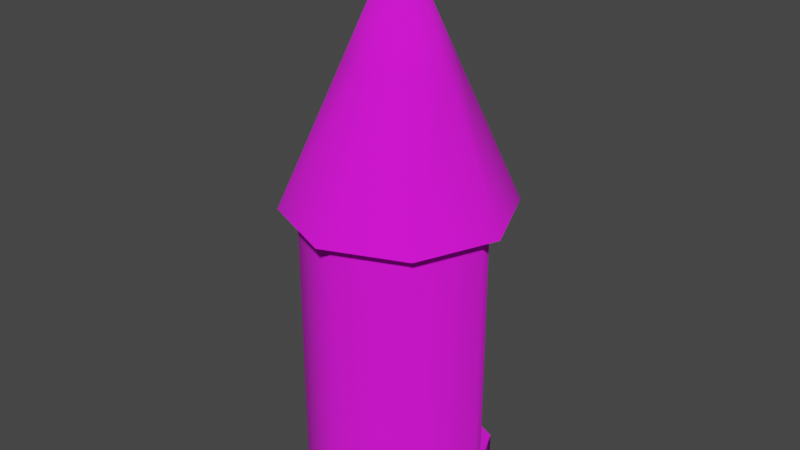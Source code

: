 # Source: prop-lantern.blend  (saved by Blender 3.6.11; exported with 4.5.12 LTS)
import bpy
from mathutils import Matrix  # noqa: F401  (used for matrix-valued properties, if any)

bpy.ops.wm.read_factory_settings(use_empty=True)
scene = bpy.context.scene
scene.name = 'Scene'

# ---- collections
col_collection = bpy.data.collections.new('Collection'); scene.collection.children.link(col_collection)

# ---- images (referenced by path relative to the original .blend; pixels are not part of the script)
import os
ASSET_DIR = os.environ.get("B2B_ASSET_DIR", "")  # directory of the original .blend (textures are referenced by path, not embedded)
HERE = os.path.dirname(os.path.abspath(__file__))  # packed textures are extracted next to this script under _unpacked/

def load_image(name, relpath, width, height, colorspace="sRGB"):
    """Load a texture the original file referenced (path relative to the .blend, or extracted next to this script)."""
    p = next((c for c in (os.path.join(HERE, relpath), os.path.join(ASSET_DIR, relpath)) if relpath and os.path.exists(c)), "")
    if p:
        img = bpy.data.images.load(p, check_existing=True)
        img.name = name
    else:  # same state as the original file: an image datablock whose file is absent (Cycles renders it pink)
        img = bpy.data.images.new(name, width, height)
        img.source = "FILE"
        img.filepath = "//" + (relpath or name)
    img.colorspace_settings.name = colorspace
    return img
img_metal_png = load_image('metal.png', 'metal.png', 1024, 1024, 'sRGB')
img_prop_lamp_diffuse = load_image('prop-lamp-diffuse', 'prop-lamp-diffuse.png', 1024, 1024, 'sRGB')

# ---- materials (node trees are filled in below, after node groups)
mat_metal = bpy.data.materials.new('metal')
mat_metal.alpha_threshold = 0.0
mat_metal.use_backface_culling = True
mat_metal.roughness = 0.5
mat_metal.line_color = (0.0, 0.0, 0.0, 1.0)
mat_wax = bpy.data.materials.new('wax')
mat_lamp = bpy.data.materials.new('lamp')

# ---- material node trees
mat_metal.use_nodes = True; mat_metal.node_tree.nodes.clear()
_N = mat_metal.node_tree.nodes; _L = mat_metal.node_tree.links
n0 = _N.new('ShaderNodeOutputMaterial'); n0.name = 'Material Output'; n0.location = (300, 300)
n1 = _N.new('ShaderNodeBsdfPrincipled'); n1.name = 'Principled BSDF'; n1.location = (10, 300)
n1.distribution = 'GGX'
n1.subsurface_method = 'RANDOM_WALK_SKIN'
n1.inputs[2].default_value = 1.0
n1.inputs[3].default_value = 1.45
n1.inputs[27].default_value = (0.0, 0.0, 0.0, 1.0)
n1.inputs[28].default_value = 1.0
n2 = _N.new('ShaderNodeTexImage'); n2.name = 'Image Texture'; n2.location = (-280, 280)
n2.image = img_metal_png
_L.new(n1.outputs[0], n0.inputs[0])
_L.new(n2.outputs[0], n1.inputs[0])
n0.is_active_output = True
mat_wax.use_nodes = True; mat_wax.node_tree.nodes.clear()
_N = mat_wax.node_tree.nodes; _L = mat_wax.node_tree.links
n0 = _N.new('ShaderNodeBsdfPrincipled'); n0.name = 'Principled BSDF'; n0.location = (10, 300)
n0.distribution = 'GGX'
n0.subsurface_method = 'RANDOM_WALK_SKIN'
n0.inputs[3].default_value = 1.45
n0.inputs[27].default_value = (0.0, 0.0, 0.0, 1.0)
n0.inputs[28].default_value = 1.0
n1 = _N.new('ShaderNodeOutputMaterial'); n1.name = 'Material Output'; n1.location = (300, 300)
_L.new(n0.outputs[0], n1.inputs[0])
n1.is_active_output = True
mat_lamp.use_nodes = True; mat_lamp.node_tree.nodes.clear()
_N = mat_lamp.node_tree.nodes; _L = mat_lamp.node_tree.links
n0 = _N.new('ShaderNodeBsdfPrincipled'); n0.name = 'Principled BSDF'; n0.location = (10, 300)
n0.distribution = 'GGX'
n0.subsurface_method = 'RANDOM_WALK_SKIN'
n0.inputs[2].default_value = 1.0
n0.inputs[3].default_value = 1.45
n0.inputs[27].default_value = (0.0, 0.0, 0.0, 1.0)
n0.inputs[28].default_value = 1.0
n1 = _N.new('ShaderNodeOutputMaterial'); n1.name = 'Material Output'; n1.location = (300, 300)
n2 = _N.new('ShaderNodeTexImage'); n2.name = 'Image Texture'; n2.location = (-280, 280)
n2.image = img_prop_lamp_diffuse
_L.new(n0.outputs[0], n1.inputs[0])
_L.new(n2.outputs[0], n0.inputs[0])
n1.is_active_output = True

# ---- world
world_world = bpy.data.worlds.new('World'); scene.world = world_world
world_world.use_nodes = True; world_world.node_tree.nodes.clear()
_N = world_world.node_tree.nodes; _L = world_world.node_tree.links
n0 = _N.new('ShaderNodeOutputWorld'); n0.name = 'World Output'; n0.location = (300, 300)
n1 = _N.new('ShaderNodeBackground'); n1.name = 'Background'; n1.location = (10, 300)
n1.inputs[0].default_value = (0.05088, 0.05088, 0.05088, 1.0)
_L.new(n1.outputs[0], n0.inputs[0])
n0.is_active_output = True
world_world.color = (0.05088, 0.05088, 0.05088)
world_world.use_sun_shadow = False
world_world.sun_shadow_jitter_overblur = 0.0

# ---- meshes
me_prop_lantern = bpy.data.meshes.new('prop-lantern')
me_prop_lantern.from_pydata([(0.0, 0.12, -0.1676), (-0.08485, 0.08485, -0.1676), (-0.1076, 0.02993, -0.1676), (-0.08485, -0.08485, -0.2), (0.0, -0.12, -0.2), (0.08485, -0.08485, -0.2), (0.1076, 0.02993, -0.1676), (0.08485, 0.08485, -0.1676), (0.0, 0.12, 0.1676), (-0.08485, 0.08485, 0.1676), (-0.1076, 0.02993, 0.1676), (-0.08485, -0.08485, 0.2), (0.0, -0.12, 0.2), (0.08485, -0.08485, 0.2), (0.1076, 0.02993, 0.1676), (0.08485, 0.08485, 0.1676), (0.0, 0.0, 0.5), (-0.1428, 0.0, 0.1774), (-0.1009, 0.1009, 0.1774), (0.1009, 0.1009, 0.1774), (0.1009, -0.1009, 0.1774), (0.0, 0.1428, 0.1774), (0.0, -0.1428, 0.1774), (-0.1009, -0.1009, 0.1774), (0.1428, 0.0, 0.1774), (-0.08485, 0.08485, -0.2), (0.0, 0.12, -0.2), (-0.12, 0.0, -0.2), (0.08485, 0.08485, -0.2), (0.12, 0.0, -0.2), (-0.08485, 0.08485, 0.2), (0.0, 0.12, 0.2), (-0.12, 0.0, 0.2), (0.08485, 0.08485, 0.2), (0.12, 0.0, 0.2), (0.0, 0.1069, -0.1676), (-0.07557, 0.07557, -0.1676), (-0.09529, 0.02402, -0.1676), (-0.0787, -0.0787, -0.1882), (0.0, -0.1113, -0.1882), (0.0787, -0.0787, -0.1882), (0.09529, 0.02402, -0.1676), (0.07557, 0.07557, -0.1676), (0.0, 0.1069, 0.1676), (-0.07557, 0.07557, 0.1676), (-0.09529, 0.02402, 0.1676), (-0.07557, -0.07557, 0.2), (0.0, -0.1069, 0.2), (0.07557, -0.07557, 0.2), (0.09529, 0.02402, 0.1676), (0.07557, 0.07557, 0.1676), (-0.0787, 0.0787, -0.1882), (0.0, 0.1113, -0.1882), (-0.1113, 1.576e-10, -0.1882), (0.0787, 0.0787, -0.1882), (0.1113, 1.576e-10, -0.1882), (-0.0716, 0.0716, 0.2), (0.0, 0.1013, 0.2), (-0.1069, 6.092e-10, 0.2), (0.0716, 0.0716, 0.2), (0.1069, 6.092e-10, 0.2), (-9.313e-10, 0.0, 0.4268), (0.0, 0.06353, 0.3565), (-0.04492, -0.04492, 0.3565), (0.06353, 0.0, 0.3565), (-0.06353, 0.0, 0.3565), (-0.04492, 0.04492, 0.3565), (0.04492, 0.04492, 0.3565), (0.04492, -0.04492, 0.3565), (0.0, -0.06353, 0.3565), (0.0, 0.05113, -0.1737), (-0.05318, 0.03092, -0.1737), (-0.04428, -0.02556, -0.1737), (0.0, -0.05113, -0.1737), (0.04428, -0.02556, -0.1737), (0.04428, 0.02556, -0.1737), (0.0, 0.05113, -0.05493), (-0.04428, 0.02556, -0.0651), (-0.04428, -0.02556, -0.03494), (0.0, -0.05113, -0.04195), (0.04428, -0.02556, -0.04873), (0.04428, 0.02556, -0.04997), (0.0, 0.0, -0.06527), (-0.04428, -0.004107, -0.1737), (-0.04428, 0.02556, -0.1089), (-0.02035, 0.03938, -0.1737), (-0.006385, 0.0007935, -0.07356), (0.00371, 0.001991, -0.07383), (0.002512, -0.008103, -0.07356), (-0.007969, -0.009687, -0.07354), (-0.006347, 0.00264, -0.04025), (0.003388, 0.003126, -0.0428), (0.002902, -0.006609, -0.04025), (-0.006952, -0.007214, -0.03794), (1.321e-05, 0.01377, -0.01129), (0.01195, 0.01331, -0.0158), (0.01277, 0.0009324, -0.01275), (0.0008328, 0.001402, -0.008264), (-0.0005014, 0.07128, -0.1882), (-0.06736, 0.03889, -0.1882), (-0.05709, -0.03262, -0.1882), (-0.0002497, -0.06558, -0.1882), (0.05585, -0.03191, -0.1882), (0.05876, 0.03269, -0.1882), (-0.0005014, 0.0658, -0.1737), (-0.06262, 0.03615, -0.1737), (-0.05234, -0.02988, -0.1737), (-0.0002497, -0.06009, -0.1737), (0.05111, -0.02917, -0.1737), (0.05401, 0.02995, -0.1737)], [], [(5, 29, 34, 13), (3, 4, 12, 11), (4, 5, 13, 12), (27, 3, 11, 32), (34, 33, 19, 24), (12, 13, 20, 22), (32, 11, 23, 17), (31, 30, 18, 21), (33, 31, 21, 19), (13, 34, 24, 20), (11, 12, 22, 23), (30, 32, 17, 18), (23, 22, 69, 63), (21, 18, 66, 62), (24, 19, 67, 64), (18, 17, 65, 66), (19, 21, 62, 67), (22, 20, 68, 69), (20, 24, 64, 68), (17, 23, 63, 65), (25, 26, 28, 29, 5, 4, 3, 27), (1, 0, 26, 25), (2, 1, 25, 27), (7, 6, 29, 28), (0, 7, 28, 26), (8, 9, 30, 31), (9, 10, 32, 30), (14, 15, 33, 34), (15, 8, 31, 33), (6, 14, 34, 29), (10, 2, 27, 32), (40, 48, 60, 55), (38, 46, 47, 39), (39, 47, 48, 40), (53, 58, 46, 38), (51, 53, 38, 39, 40, 55, 54, 52), (36, 51, 52, 35), (37, 53, 51, 36), (42, 54, 55, 41), (35, 52, 54, 42), (43, 57, 56, 44), (44, 56, 58, 45), (49, 60, 59, 50), (50, 59, 57, 43), (41, 55, 60, 49), (45, 58, 53, 37), (35, 42, 7, 0), (42, 41, 6, 7), (41, 49, 14, 6), (49, 50, 15, 14), (50, 43, 8, 15), (43, 44, 9, 8), (44, 45, 10, 9), (45, 37, 2, 10), (37, 36, 1, 2), (36, 35, 0, 1), (57, 59, 61), (60, 48, 61), (47, 46, 61), (58, 56, 61), (59, 60, 61), (48, 47, 61), (46, 58, 61), (56, 57, 61), (67, 62, 16), (62, 66, 16), (69, 68, 16), (64, 67, 16), (68, 64, 16), (66, 65, 16), (63, 69, 16), (65, 63, 16), (74, 75, 81, 80), (72, 73, 79, 78), (83, 72, 78), (75, 70, 76, 81), (73, 74, 80, 79), (83, 84, 71), (76, 77, 82), (81, 76, 82), (79, 80, 82), (77, 78, 82), (80, 81, 82), (78, 79, 82), (84, 85, 71), (85, 84, 77, 76), (70, 85, 76), (84, 83, 78, 77), (87, 86, 90, 91), (90, 93, 97, 94), (86, 89, 93, 90), (88, 87, 91, 92), (89, 88, 92, 93), (95, 94, 97, 96), (92, 91, 95, 96), (93, 92, 96, 97), (91, 90, 94, 95), (103, 109, 108, 102), (101, 107, 106, 100), (99, 105, 104, 98), (98, 104, 109, 103), (102, 108, 107, 101), (100, 106, 105, 99), (75, 109, 104, 70), (74, 108, 109, 75), (73, 107, 108, 74), (72, 106, 107, 73), (83, 106, 72), (85, 70, 104), (71, 85, 104, 105), (71, 105, 106, 83)])
me_prop_lantern.polygons.foreach_set('use_smooth', [True] * 111)
me_prop_lantern.polygons.foreach_set('material_index', [0, 0, 0, 0, 0, 0, 0, 0, 0, 0, 0, 0, 0, 0, 0, 0, 0, 0, 0, 0, 0, 0, 0, 0, 0, 0, 0, 0, 0, 0, 0, 0, 0, 0, 0, 0, 0, 0, 0, 0, 0, 0, 0, 0, 0, 0, 0, 0, 0, 0, 0, 0, 0, 0, 0, 0, 0, 0, 0, 0, 0, 0, 0, 0, 0, 0, 0, 0, 0, 0, 0, 0, 1, 1, 1, 1, 1, 1, 1, 1, 1, 1, 1, 1, 1, 1, 1, 1, 2, 2, 2, 2, 2, 2, 2, 2, 2, 1, 1, 1, 1, 1, 1, 1, 1, 1, 1, 1, 1, 1, 1])
_k = set([(0, 1), (0, 7), (1, 2), (2, 10), (2, 37), (3, 4), (3, 27), (4, 5), (5, 29), (6, 7), (6, 14), (6, 41), (8, 9), (8, 15), (9, 10), (10, 45), (11, 12), (11, 32), (12, 13), (13, 34), (14, 15), (14, 49), (17, 18), (17, 23), (18, 21), (19, 21), (19, 24), (20, 22), (20, 24), (22, 23), (25, 26), (25, 27), (26, 28), (28, 29), (30, 31), (30, 32), (31, 33), (33, 34), (35, 36), (35, 42), (36, 37), (37, 45), (38, 39), (38, 53), (39, 40), (40, 55), (41, 42), (41, 49), (43, 44), (43, 50), (44, 45), (46, 47), (46, 58), (47, 48), (48, 60), (49, 50), (51, 52), (51, 53), (52, 54), (54, 55), (56, 57), (56, 58), (57, 59), (59, 60), (94, 95), (94, 97), (95, 96), (96, 97)])
me_prop_lantern.attributes.new('sharp_edge', 'BOOLEAN', 'EDGE').data.foreach_set('value', [ (min(e.vertices), max(e.vertices)) in _k for e in me_prop_lantern.edges])
_uv = me_prop_lantern.uv_layers.new(name='UVMap')
_uv.uv.foreach_set('vector', [-0.1732, 0.5578, -0.1732, 0.4781, 0.1737, 0.4781, 0.1737, 0.5578, -0.1732, 0.07991, -0.1732, 0.0002666, 0.1737, 0.0002665, 0.1737, 0.07991, -0.1732, 0.6374, -0.1732, 0.5578, 0.1737, 0.5578, 0.1737, 0.6374, -0.1732, 0.1596, -0.1732, 0.07991, 0.1737, 0.07991, 0.1737, 0.1596, 0.5414, 0.4778, 0.4632, 0.4624, 0.461, 0.4347, 0.5539, 0.453, 0.7191, 0.6984, 0.6975, 0.6217, 0.7212, 0.6072, 0.7469, 0.6984, 0.6029, 0.9568, 0.6614, 0.9028, 0.6851, 0.9173, 0.6154, 0.9815, 0.3198, 0.97, 0.3945, 0.9978, 0.3922, 1.025, 0.3034, 0.9924, 0.3945, 0.4679, 0.3198, 0.4957, 0.3034, 0.4733, 0.3922, 0.4402, 0.6614, 0.563, 0.6029, 0.509, 0.6154, 0.4842, 0.6851, 0.5484, 0.6975, 0.844, 0.7191, 0.7673, 0.7469, 0.7673, 0.7212, 0.8585, 0.4632, 1.003, 0.5414, 0.988, 0.5539, 1.013, 0.461, 1.031, 1.057, 0.5912, 0.9912, 0.6598, 0.888, 0.525, 0.9171, 0.4945, 1.137, 0.1806, 1.153, 0.274, 0.9833, 0.2766, 0.9761, 0.2351, 0.9799, -0.05685, 1.047, 0.00962, 0.911, 0.1107, 0.881, 0.08111, 1.154, 0.3237, 1.141, 0.4175, 0.9782, 0.3681, 0.9841, 0.3264, 1.077, 0.04957, 1.121, 0.1335, 0.9602, 0.188, 0.9406, 0.1506, 0.7139, -0.1583, 0.8075, -0.1437, 0.7555, 0.01795, 0.7139, 0.01142, 0.8548, -0.1284, 0.9395, -0.08582, 0.8405, 0.05213, 0.8029, 0.03317, 1.126, 0.4651, 1.085, 0.5504, 0.9454, 0.4536, 0.9638, 0.4157, 0.1925, 0.6943, 0.1925, 0.7739, 0.1362, 0.8302, 0.05658, 0.8302, 0.0002665, 0.7739, 0.0002665, 0.6943, 0.05658, 0.638, 0.1362, 0.638, -0.1451, 0.2392, -0.1451, 0.3188, -0.1732, 0.3188, -0.1732, 0.2392, -0.1451, 0.1877, -0.1451, 0.2392, -0.1732, 0.2392, -0.1732, 0.1596, -0.1451, 0.3985, -0.1451, 0.45, -0.1732, 0.4781, -0.1732, 0.3985, -0.1451, 0.3188, -0.1451, 0.3985, -0.1732, 0.3985, -0.1732, 0.3188, 0.1456, 0.3188, 0.1456, 0.2392, 0.1737, 0.2392, 0.1737, 0.3188, 0.1456, 0.2392, 0.1456, 0.1877, 0.1737, 0.1596, 0.1737, 0.2392, 0.1456, 0.45, 0.1456, 0.3985, 0.1737, 0.3985, 0.1737, 0.4781, 0.1456, 0.3985, 0.1456, 0.3188, 0.1737, 0.3188, 0.1737, 0.3985, -0.1451, 0.45, 0.1456, 0.45, 0.1737, 0.4781, -0.1732, 0.4781, 0.1456, 0.1877, -0.1451, 0.1877, -0.1732, 0.1596, 0.1737, 0.1596, 0.8617, 0.2092, 0.525, 0.2119, 0.5242, 0.141, 0.8608, 0.1354, 0.8617, 0.3521, 0.525, 0.3492, 0.5253, 0.2783, 0.862, 0.2782, 0.862, 0.2807, 0.5253, 0.2806, 0.525, 0.2097, 0.8617, 0.2068, 0.8608, 0.4235, 0.5242, 0.4179, 0.525, 0.3469, 0.8617, 0.3496, -0.004412, 0.9522, -0.004412, 0.8783, 0.04782, 0.8261, 0.1217, 0.8261, 0.1739, 0.8783, 0.1739, 0.9522, 0.1217, 1.004, 0.04782, 1.004, 0.8387, 0.5116, 0.8569, 0.5129, 0.8459, 0.5859, 0.8281, 0.5818, 0.8386, 0.4412, 0.857, 0.4166, 0.8572, 0.4904, 0.839, 0.489, 0.839, 0.06984, 0.8572, 0.06843, 0.857, 0.1423, 0.8386, 0.1177, 0.8281, -0.02289, 0.8459, -0.02704, 0.8569, 0.046, 0.8387, 0.04726, 0.5448, 0.5546, 0.5167, 0.5521, 0.5183, 0.4849, 0.5464, 0.4837, 0.5495, 0.488, 0.5213, 0.4855, 0.5231, 0.4164, 0.5504, 0.4402, 0.5504, 0.1187, 0.5231, 0.1425, 0.5213, 0.07336, 0.5495, 0.0709, 0.5464, 0.07514, 0.5183, 0.07393, 0.5167, 0.006741, 0.5448, 0.004231, 0.8424, 0.1136, 0.8608, 0.1382, 0.5242, 0.1437, 0.5518, 0.1199, 0.5518, 0.4389, 0.5242, 0.4152, 0.8608, 0.4207, 0.8424, 0.4453, 0.9164, 0.6428, 0.9435, 0.7084, 0.9355, 0.7164, 0.905, 0.6428, 0.9435, 0.7084, 0.9882, 0.7255, 0.9831, 0.7361, 0.9355, 0.7164, 0.6841, 0.3857, 0.6841, 0.6764, 0.6722, 0.6764, 0.6722, 0.3857, 0.1942, 0.8139, 0.2389, 0.7968, 0.2469, 0.8048, 0.1993, 0.8246, 0.2389, 0.7968, 0.266, 0.7313, 0.2774, 0.7313, 0.2469, 0.8048, 0.266, 0.7313, 0.2389, 0.6657, 0.2469, 0.6577, 0.2774, 0.7313, 0.2389, 0.6657, 0.1942, 0.6486, 0.1993, 0.638, 0.2469, 0.6577, 0.6298, 0.6764, 0.6298, 0.3857, 0.6416, 0.3857, 0.6416, 0.6764, 0.9882, 0.5602, 0.9435, 0.5773, 0.9355, 0.5693, 0.9831, 0.5495, 0.9435, 0.5773, 0.9164, 0.6428, 0.905, 0.6428, 0.9355, 0.5693, 0.931, 0.4369, 0.9782, 0.4848, 0.8032, 0.6103, 1.053, 0.6312, 1.064, 0.7013, 0.8462, 0.6988, 1.037, 0.8619, 1.005, 0.925, 0.8305, 0.7955, 0.8865, 1.042, 0.8241, 1.072, 0.7577, 0.8671, 1.005, 0.5221, 1.038, 0.583, 0.8299, 0.6476, 1.063, 0.7478, 1.052, 0.8178, 0.846, 0.7484, 0.9777, 0.9626, 0.9274, 1.013, 0.8012, 0.8356, 0.7804, 1.086, 0.714, 1.097, 0.714, 0.8813, 0.9406, 0.1506, 0.9602, 0.188, 0.8312, 0.2317, 0.9761, 0.2351, 0.9833, 0.2766, 0.8472, 0.2788, 0.7139, 0.01142, 0.7555, 0.01795, 0.7139, 0.1475, 0.881, 0.08111, 0.911, 0.1107, 0.8016, 0.1917, 0.8029, 0.03317, 0.8405, 0.05213, 0.7612, 0.1628, 0.9841, 0.3264, 0.9782, 0.3681, 0.848, 0.3285, 0.9171, 0.4945, 0.888, 0.525, 0.8052, 0.4169, 0.9638, 0.4157, 0.9454, 0.4536, 0.8335, 0.3761, 0.0, 0.0, 0.0, 0.0, 0.0, 0.0, 0.0, 0.0, 0.0, 0.0, 0.0, 0.0, 0.0, 0.0, 0.0, 0.0, 0.0, 0.0, 0.0, 0.0, 0.0, 0.0, 0.0, 0.0, 0.0, 0.0, 0.0, 0.0, 0.0, 0.0, 0.0, 0.0, 0.0, 0.0, 0.0, 0.0, 0.0, 0.0, 0.0, 0.0, 0.0, 0.0, 0.0, 0.0, 0.0, 0.0, 0.0, 0.0, 0.0, 0.0, 0.0, 0.0, 0.0, 0.0, 0.0, 0.0, 0.0, 0.0, 0.0, 0.0, 0.0, 0.0, 0.0, 0.0, 0.0, 0.0, 0.0, 0.0, 0.0, 0.0, 0.0, 0.0, 0.0, 0.0, 0.0, 0.0, 0.0, 0.0, 0.0, 0.0, 0.0, 0.0, 0.0, 0.0, 0.0, 0.0, 0.0, 0.0, 0.0, 0.0, 0.0, 0.0, 0.0, 0.0, 0.0, 0.0, 0.0, 0.0, 0.0, 0.0, 0.0, 0.0, 0.0, 0.0, 0.0, 0.0, 0.0, 0.0, 0.3768, 0.9819, 0.3766, 0.9633, 0.4054, 0.9636, 0.4032, 0.9821, 0.4054, 0.9636, 0.4063, 0.9479, 0.4428, 0.9477, 0.4418, 0.9668, 0.3766, 0.9633, 0.3765, 0.948, 0.4063, 0.9479, 0.4054, 0.9636, 0.3764, 0.9327, 0.3765, 0.9141, 0.4029, 0.9137, 0.4053, 0.9321, 0.3765, 0.948, 0.3764, 0.9327, 0.4053, 0.9321, 0.4063, 0.9479, 0.4401, 0.9859, 0.4418, 0.9668, 0.461, 0.9687, 0.4592, 0.9879, 0.4053, 0.9321, 0.4029, 0.9137, 0.4398, 0.9095, 0.4417, 0.9286, 0.4063, 0.9479, 0.4053, 0.9321, 0.4417, 0.9286, 0.4428, 0.9477, 0.4032, 0.9821, 0.4054, 0.9636, 0.4418, 0.9668, 0.4401, 0.9859, 0.0, 0.0, 0.0, 0.0, 0.0, 0.0, 0.0, 0.0, 0.0, 0.0, 0.0, 0.0, 0.0, 0.0, 0.0, 0.0, 0.0, 0.0, 0.0, 0.0, 0.0, 0.0, 0.0, 0.0, 0.0, 0.0, 0.0, 0.0, 0.0, 0.0, 0.0, 0.0, 0.0, 0.0, 0.0, 0.0, 0.0, 0.0, 0.0, 0.0, 0.0, 0.0, 0.0, 0.0, 0.0, 0.0, 0.0, 0.0, 0.0, 0.0, 0.0, 0.0, 0.0, 0.0, 0.0, 0.0, 0.0, 0.0, 0.0, 0.0, 0.0, 0.0, 0.0, 0.0, 0.0, 0.0, 0.0, 0.0, 0.0, 0.0, 0.0, 0.0, 0.0, 0.0, 0.0, 0.0, 0.0, 0.0, 0.0, 0.0, 0.0, 0.0, 0.0, 0.0, 0.0, 0.0, 0.0, 0.0, 0.0, 0.0, 0.0, 0.0, 0.0, 0.0, 0.0, 0.0, 0.0, 0.0, 0.0, 0.0, 0.0, 0.0, 0.0, 0.0, 0.0, 0.0, 0.0, 0.0])
me_prop_lantern.materials.append(mat_metal)
me_prop_lantern.materials.append(mat_wax)
me_prop_lantern.materials.append(mat_lamp)
me_prop_lantern.update()

# ---- objects
ob_prop_lantern = bpy.data.objects.new('prop-lantern', me_prop_lantern)

# ---- transforms, parenting, visibility, modifiers, constraints
ob_prop_lantern.location = (0.0, 0.0, 0.2)
_m = ob_prop_lantern.modifiers.new('EdgeSplit', 'EDGE_SPLIT')
_m.use_edge_angle = False

# ---- collection membership
col_collection.objects.link(ob_prop_lantern)

# ---- scene / render settings (as saved in the file)
scene.frame_start = 1; scene.frame_end = 250; scene.frame_set(1)
scene.render.engine = 'CYCLES'
scene.render.fps = 30
scene.cycles.sampling_pattern = 'TABULATED_SOBOL'
scene.cycles.bake_type = 'DIFFUSE'
scene.view_settings.view_transform = 'Filmic'
bpy.context.view_layer.update()

# ---- added for rendering (the .blend has no active camera and no usable light): camera, sun
cam_auto = bpy.data.cameras.new('AutoCamera')
cam_auto.lens = 50.0
cam_auto.sensor_width = 36.0
cam_auto.clip_end = 1000.0
ob_auto_camera = bpy.data.objects.new('AutoCamera', cam_auto)
scene.collection.objects.link(ob_auto_camera)
ob_auto_camera.location = (0.74768, -0.897216, 0.948144)
ob_auto_camera.rotation_euler = (1.09748, -7.21219e-08, 0.694738)
scene.camera = ob_auto_camera
light_auto_sun = bpy.data.lights.new('AutoSun', 'SUN')
light_auto_sun.energy = 3.0
light_auto_sun.angle = 0.0523599
ob_auto_sun = bpy.data.objects.new('AutoSun', light_auto_sun)
scene.collection.objects.link(ob_auto_sun)
ob_auto_sun.rotation_euler = (0.872665, 0.174533, 0.523599)
bpy.context.view_layer.update()
